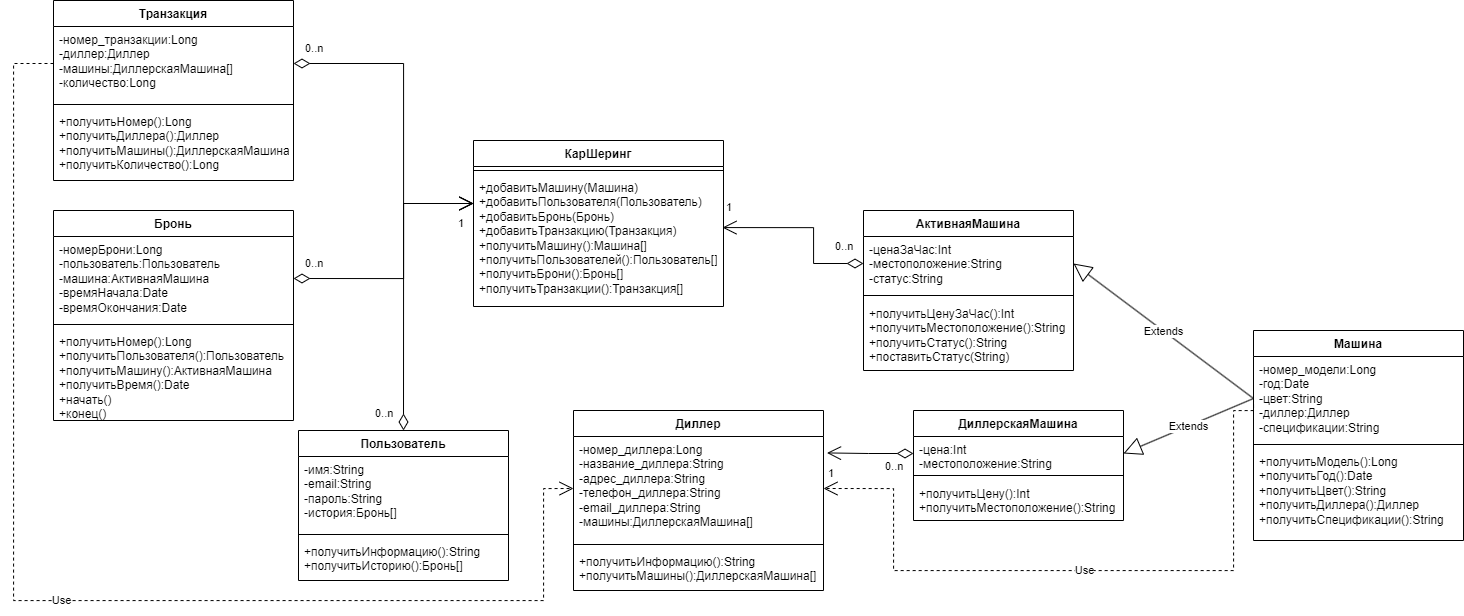

The diagram above was exported from draw.io. Its source (the exported page's mxGraphModel, read from the mxfile embedded in the PNG):
<mxGraphModel dx="2993" dy="2385" grid="1" gridSize="10" guides="1" tooltips="1" connect="1" arrows="1" fold="1" page="1" pageScale="1" pageWidth="850" pageHeight="1100" background="#ffffff" math="0" shadow="0">
  <root>
    <mxCell id="0" />
    <mxCell id="1" parent="0" />
    <mxCell id="5YqO3TPeIOlHDMoxgOhz-5" value="ДиллерскаяМашина" style="swimlane;fontStyle=1;align=center;verticalAlign=top;childLayout=stackLayout;horizontal=1;startSize=26;horizontalStack=0;resizeParent=1;resizeParentMax=0;resizeLast=0;collapsible=1;marginBottom=0;whiteSpace=wrap;html=1;" parent="1" vertex="1">
      <mxGeometry x="190" y="160" width="210" height="110" as="geometry" />
    </mxCell>
    <mxCell id="5YqO3TPeIOlHDMoxgOhz-6" value="-цена:Int&lt;br&gt;-местоположение:String" style="text;strokeColor=none;fillColor=none;align=left;verticalAlign=top;spacingLeft=4;spacingRight=4;overflow=hidden;rotatable=0;points=[[0,0.5],[1,0.5]];portConstraint=eastwest;whiteSpace=wrap;html=1;" parent="5YqO3TPeIOlHDMoxgOhz-5" vertex="1">
      <mxGeometry y="26" width="210" height="34" as="geometry" />
    </mxCell>
    <mxCell id="5YqO3TPeIOlHDMoxgOhz-7" value="" style="line;strokeWidth=1;fillColor=none;align=left;verticalAlign=middle;spacingTop=-1;spacingLeft=3;spacingRight=3;rotatable=0;labelPosition=right;points=[];portConstraint=eastwest;strokeColor=inherit;" parent="5YqO3TPeIOlHDMoxgOhz-5" vertex="1">
      <mxGeometry y="60" width="210" height="10" as="geometry" />
    </mxCell>
    <mxCell id="5YqO3TPeIOlHDMoxgOhz-8" value="+получитьЦену():Int&lt;br&gt;+получитьМестоположение():String" style="text;strokeColor=none;fillColor=none;align=left;verticalAlign=top;spacingLeft=4;spacingRight=4;overflow=hidden;rotatable=0;points=[[0,0.5],[1,0.5]];portConstraint=eastwest;whiteSpace=wrap;html=1;" parent="5YqO3TPeIOlHDMoxgOhz-5" vertex="1">
      <mxGeometry y="70" width="210" height="40" as="geometry" />
    </mxCell>
    <mxCell id="5YqO3TPeIOlHDMoxgOhz-10" value="Машина" style="swimlane;fontStyle=1;align=center;verticalAlign=top;childLayout=stackLayout;horizontal=1;startSize=26;horizontalStack=0;resizeParent=1;resizeParentMax=0;resizeLast=0;collapsible=1;marginBottom=0;whiteSpace=wrap;html=1;" parent="1" vertex="1">
      <mxGeometry x="530" y="80" width="210" height="210" as="geometry" />
    </mxCell>
    <mxCell id="5YqO3TPeIOlHDMoxgOhz-11" value="-номер_модели:Long&lt;br&gt;-год:Date&lt;br&gt;-цвет:String&lt;br&gt;-диллер:Диллер&lt;br&gt;-спецификации:String" style="text;strokeColor=none;fillColor=none;align=left;verticalAlign=top;spacingLeft=4;spacingRight=4;overflow=hidden;rotatable=0;points=[[0,0.5],[1,0.5]];portConstraint=eastwest;whiteSpace=wrap;html=1;" parent="5YqO3TPeIOlHDMoxgOhz-10" vertex="1">
      <mxGeometry y="26" width="210" height="84" as="geometry" />
    </mxCell>
    <mxCell id="5YqO3TPeIOlHDMoxgOhz-12" value="" style="line;strokeWidth=1;fillColor=none;align=left;verticalAlign=middle;spacingTop=-1;spacingLeft=3;spacingRight=3;rotatable=0;labelPosition=right;points=[];portConstraint=eastwest;strokeColor=inherit;" parent="5YqO3TPeIOlHDMoxgOhz-10" vertex="1">
      <mxGeometry y="110" width="210" height="8" as="geometry" />
    </mxCell>
    <mxCell id="5YqO3TPeIOlHDMoxgOhz-13" value="+получитьМодель():Long&lt;br&gt;+получитьГод():Date&lt;br&gt;+получитьЦвет():String&lt;br&gt;+получитьДиллера():Диллер&lt;br&gt;+получитьСпецификации():String" style="text;strokeColor=none;fillColor=none;align=left;verticalAlign=top;spacingLeft=4;spacingRight=4;overflow=hidden;rotatable=0;points=[[0,0.5],[1,0.5]];portConstraint=eastwest;whiteSpace=wrap;html=1;" parent="5YqO3TPeIOlHDMoxgOhz-10" vertex="1">
      <mxGeometry y="118" width="210" height="92" as="geometry" />
    </mxCell>
    <mxCell id="5YqO3TPeIOlHDMoxgOhz-14" value="Extends" style="endArrow=block;endSize=16;endFill=0;html=1;rounded=0;exitX=0;exitY=0.5;exitDx=0;exitDy=0;entryX=1;entryY=0.5;entryDx=0;entryDy=0;" parent="1" source="5YqO3TPeIOlHDMoxgOhz-11" target="5YqO3TPeIOlHDMoxgOhz-6" edge="1">
      <mxGeometry width="160" relative="1" as="geometry">
        <mxPoint x="390" y="210" as="sourcePoint" />
        <mxPoint x="550" y="210" as="targetPoint" />
      </mxGeometry>
    </mxCell>
    <mxCell id="5YqO3TPeIOlHDMoxgOhz-15" value="АктивнаяМашина" style="swimlane;fontStyle=1;align=center;verticalAlign=top;childLayout=stackLayout;horizontal=1;startSize=26;horizontalStack=0;resizeParent=1;resizeParentMax=0;resizeLast=0;collapsible=1;marginBottom=0;whiteSpace=wrap;html=1;" parent="1" vertex="1">
      <mxGeometry x="140" y="-40" width="210" height="160" as="geometry" />
    </mxCell>
    <mxCell id="5YqO3TPeIOlHDMoxgOhz-16" value="-ценаЗаЧас:Int&lt;br&gt;-местоположение:String&lt;br&gt;-статус:String" style="text;strokeColor=none;fillColor=none;align=left;verticalAlign=top;spacingLeft=4;spacingRight=4;overflow=hidden;rotatable=0;points=[[0,0.5],[1,0.5]];portConstraint=eastwest;whiteSpace=wrap;html=1;" parent="5YqO3TPeIOlHDMoxgOhz-15" vertex="1">
      <mxGeometry y="26" width="210" height="54" as="geometry" />
    </mxCell>
    <mxCell id="5YqO3TPeIOlHDMoxgOhz-17" value="" style="line;strokeWidth=1;fillColor=none;align=left;verticalAlign=middle;spacingTop=-1;spacingLeft=3;spacingRight=3;rotatable=0;labelPosition=right;points=[];portConstraint=eastwest;strokeColor=inherit;" parent="5YqO3TPeIOlHDMoxgOhz-15" vertex="1">
      <mxGeometry y="80" width="210" height="10" as="geometry" />
    </mxCell>
    <mxCell id="5YqO3TPeIOlHDMoxgOhz-18" value="+получитьЦенуЗаЧас():Int&lt;br&gt;+получитьМестоположение():String&lt;br&gt;+получитьСтатус():String&lt;br&gt;+поставитьСтатус(String)" style="text;strokeColor=none;fillColor=none;align=left;verticalAlign=top;spacingLeft=4;spacingRight=4;overflow=hidden;rotatable=0;points=[[0,0.5],[1,0.5]];portConstraint=eastwest;whiteSpace=wrap;html=1;" parent="5YqO3TPeIOlHDMoxgOhz-15" vertex="1">
      <mxGeometry y="90" width="210" height="70" as="geometry" />
    </mxCell>
    <mxCell id="5YqO3TPeIOlHDMoxgOhz-19" value="Extends" style="endArrow=block;endSize=16;endFill=0;html=1;rounded=0;exitX=0;exitY=0.5;exitDx=0;exitDy=0;entryX=1;entryY=0.5;entryDx=0;entryDy=0;" parent="1" source="5YqO3TPeIOlHDMoxgOhz-11" target="5YqO3TPeIOlHDMoxgOhz-16" edge="1">
      <mxGeometry width="160" relative="1" as="geometry">
        <mxPoint x="540" y="148" as="sourcePoint" />
        <mxPoint x="350" y="228" as="targetPoint" />
      </mxGeometry>
    </mxCell>
    <mxCell id="5YqO3TPeIOlHDMoxgOhz-24" value="Диллер" style="swimlane;fontStyle=1;align=center;verticalAlign=top;childLayout=stackLayout;horizontal=1;startSize=26;horizontalStack=0;resizeParent=1;resizeParentMax=0;resizeLast=0;collapsible=1;marginBottom=0;whiteSpace=wrap;html=1;" parent="1" vertex="1">
      <mxGeometry x="-150" y="160" width="250" height="180" as="geometry" />
    </mxCell>
    <mxCell id="5YqO3TPeIOlHDMoxgOhz-25" value="-номер_диллера:Long&lt;br style=&quot;border-color: var(--border-color);&quot;&gt;-название_диллера:String&lt;br style=&quot;border-color: var(--border-color);&quot;&gt;-адрес_диллера:String&lt;br style=&quot;border-color: var(--border-color);&quot;&gt;-телефон_диллера:String&lt;br style=&quot;border-color: var(--border-color);&quot;&gt;-email_диллера:String&lt;br style=&quot;border-color: var(--border-color);&quot;&gt;-машины:ДиллерскаяМашина[]" style="text;strokeColor=none;fillColor=none;align=left;verticalAlign=top;spacingLeft=4;spacingRight=4;overflow=hidden;rotatable=0;points=[[0,0.5],[1,0.5]];portConstraint=eastwest;whiteSpace=wrap;html=1;" parent="5YqO3TPeIOlHDMoxgOhz-24" vertex="1">
      <mxGeometry y="26" width="250" height="104" as="geometry" />
    </mxCell>
    <mxCell id="5YqO3TPeIOlHDMoxgOhz-26" value="" style="line;strokeWidth=1;fillColor=none;align=left;verticalAlign=middle;spacingTop=-1;spacingLeft=3;spacingRight=3;rotatable=0;labelPosition=right;points=[];portConstraint=eastwest;strokeColor=inherit;" parent="5YqO3TPeIOlHDMoxgOhz-24" vertex="1">
      <mxGeometry y="130" width="250" height="8" as="geometry" />
    </mxCell>
    <mxCell id="5YqO3TPeIOlHDMoxgOhz-27" value="+получитьИнформацию():String&lt;br&gt;+получитьМашины():ДиллерскаяМашина[]" style="text;strokeColor=none;fillColor=none;align=left;verticalAlign=top;spacingLeft=4;spacingRight=4;overflow=hidden;rotatable=0;points=[[0,0.5],[1,0.5]];portConstraint=eastwest;whiteSpace=wrap;html=1;" parent="5YqO3TPeIOlHDMoxgOhz-24" vertex="1">
      <mxGeometry y="138" width="250" height="42" as="geometry" />
    </mxCell>
    <mxCell id="5YqO3TPeIOlHDMoxgOhz-28" value="" style="endArrow=open;html=1;endSize=12;startArrow=diamondThin;startSize=14;startFill=0;edgeStyle=orthogonalEdgeStyle;rounded=0;exitX=0;exitY=0.5;exitDx=0;exitDy=0;entryX=1.014;entryY=0.158;entryDx=0;entryDy=0;entryPerimeter=0;" parent="1" source="5YqO3TPeIOlHDMoxgOhz-6" target="5YqO3TPeIOlHDMoxgOhz-25" edge="1">
      <mxGeometry relative="1" as="geometry">
        <mxPoint x="120" y="420" as="sourcePoint" />
        <mxPoint x="280" y="420" as="targetPoint" />
      </mxGeometry>
    </mxCell>
    <mxCell id="5YqO3TPeIOlHDMoxgOhz-29" value="0..n" style="edgeLabel;resizable=0;html=1;align=left;verticalAlign=top;" parent="5YqO3TPeIOlHDMoxgOhz-28" connectable="0" vertex="1">
      <mxGeometry x="-1" relative="1" as="geometry">
        <mxPoint x="-30" as="offset" />
      </mxGeometry>
    </mxCell>
    <mxCell id="5YqO3TPeIOlHDMoxgOhz-30" value="1" style="edgeLabel;resizable=0;html=1;align=right;verticalAlign=top;" parent="5YqO3TPeIOlHDMoxgOhz-28" connectable="0" vertex="1">
      <mxGeometry x="1" relative="1" as="geometry">
        <mxPoint x="8" y="8" as="offset" />
      </mxGeometry>
    </mxCell>
    <mxCell id="5YqO3TPeIOlHDMoxgOhz-31" value="Use" style="endArrow=open;endSize=12;dashed=1;html=1;rounded=0;entryX=1;entryY=0.5;entryDx=0;entryDy=0;edgeStyle=orthogonalEdgeStyle;exitX=0;exitY=0.5;exitDx=0;exitDy=0;" parent="1" source="5YqO3TPeIOlHDMoxgOhz-11" target="5YqO3TPeIOlHDMoxgOhz-25" edge="1">
      <mxGeometry width="160" relative="1" as="geometry">
        <mxPoint x="530" y="160" as="sourcePoint" />
        <mxPoint x="560" y="-80" as="targetPoint" />
        <Array as="points">
          <mxPoint x="530" y="160" />
          <mxPoint x="510" y="160" />
          <mxPoint x="510" y="320" />
          <mxPoint x="170" y="320" />
          <mxPoint x="170" y="238" />
        </Array>
      </mxGeometry>
    </mxCell>
    <mxCell id="5YqO3TPeIOlHDMoxgOhz-32" value="Пользователь" style="swimlane;fontStyle=1;align=center;verticalAlign=top;childLayout=stackLayout;horizontal=1;startSize=26;horizontalStack=0;resizeParent=1;resizeParentMax=0;resizeLast=0;collapsible=1;marginBottom=0;whiteSpace=wrap;html=1;" parent="1" vertex="1">
      <mxGeometry x="-425" y="180" width="210" height="150" as="geometry" />
    </mxCell>
    <mxCell id="5YqO3TPeIOlHDMoxgOhz-33" value="-имя:String&lt;br&gt;-email:String&lt;br&gt;-пароль:String&lt;br&gt;-история:Бронь[]" style="text;strokeColor=none;fillColor=none;align=left;verticalAlign=top;spacingLeft=4;spacingRight=4;overflow=hidden;rotatable=0;points=[[0,0.5],[1,0.5]];portConstraint=eastwest;whiteSpace=wrap;html=1;" parent="5YqO3TPeIOlHDMoxgOhz-32" vertex="1">
      <mxGeometry y="26" width="210" height="74" as="geometry" />
    </mxCell>
    <mxCell id="5YqO3TPeIOlHDMoxgOhz-34" value="" style="line;strokeWidth=1;fillColor=none;align=left;verticalAlign=middle;spacingTop=-1;spacingLeft=3;spacingRight=3;rotatable=0;labelPosition=right;points=[];portConstraint=eastwest;strokeColor=inherit;" parent="5YqO3TPeIOlHDMoxgOhz-32" vertex="1">
      <mxGeometry y="100" width="210" height="8" as="geometry" />
    </mxCell>
    <mxCell id="5YqO3TPeIOlHDMoxgOhz-35" value="+получитьИнформацию():String&lt;br&gt;+получитьИсторию():Бронь[]" style="text;strokeColor=none;fillColor=none;align=left;verticalAlign=top;spacingLeft=4;spacingRight=4;overflow=hidden;rotatable=0;points=[[0,0.5],[1,0.5]];portConstraint=eastwest;whiteSpace=wrap;html=1;" parent="5YqO3TPeIOlHDMoxgOhz-32" vertex="1">
      <mxGeometry y="108" width="210" height="42" as="geometry" />
    </mxCell>
    <mxCell id="5YqO3TPeIOlHDMoxgOhz-36" value="КарШеринг" style="swimlane;fontStyle=1;align=center;verticalAlign=top;childLayout=stackLayout;horizontal=1;startSize=26;horizontalStack=0;resizeParent=1;resizeParentMax=0;resizeLast=0;collapsible=1;marginBottom=0;whiteSpace=wrap;html=1;" parent="1" vertex="1">
      <mxGeometry x="-250" y="-110" width="250" height="166" as="geometry" />
    </mxCell>
    <mxCell id="5YqO3TPeIOlHDMoxgOhz-38" value="" style="line;strokeWidth=1;fillColor=none;align=left;verticalAlign=middle;spacingTop=-1;spacingLeft=3;spacingRight=3;rotatable=0;labelPosition=right;points=[];portConstraint=eastwest;strokeColor=inherit;" parent="5YqO3TPeIOlHDMoxgOhz-36" vertex="1">
      <mxGeometry y="26" width="250" height="8" as="geometry" />
    </mxCell>
    <mxCell id="5YqO3TPeIOlHDMoxgOhz-39" value="+добавитьМашину(Машина)&lt;br&gt;+добавитьПользователя(Пользователь)&lt;br&gt;+добавитьБронь(Бронь)&lt;br&gt;+добавитьТранзакцию(Транзакция)&lt;br&gt;+получитьМашину():Машина[]&lt;br style=&quot;border-color: var(--border-color);&quot;&gt;+получитьПользователей():Пользователь[]&lt;br style=&quot;border-color: var(--border-color);&quot;&gt;+получитьБрони():Бронь[]&lt;br style=&quot;border-color: var(--border-color);&quot;&gt;+получитьТранзакции():Транзакция[]" style="text;strokeColor=none;fillColor=none;align=left;verticalAlign=top;spacingLeft=4;spacingRight=4;overflow=hidden;rotatable=0;points=[[0,0.5],[1,0.5]];portConstraint=eastwest;whiteSpace=wrap;html=1;" parent="5YqO3TPeIOlHDMoxgOhz-36" vertex="1">
      <mxGeometry y="34" width="250" height="132" as="geometry" />
    </mxCell>
    <mxCell id="5YqO3TPeIOlHDMoxgOhz-43" value="" style="endArrow=open;html=1;endSize=12;startArrow=diamondThin;startSize=14;startFill=0;edgeStyle=orthogonalEdgeStyle;rounded=0;exitX=0.5;exitY=0;exitDx=0;exitDy=0;entryX=0;entryY=0.5;entryDx=0;entryDy=0;" parent="1" source="5YqO3TPeIOlHDMoxgOhz-32" edge="1">
      <mxGeometry relative="1" as="geometry">
        <mxPoint x="190" y="213" as="sourcePoint" />
        <mxPoint x="-250" y="-47" as="targetPoint" />
        <Array as="points">
          <mxPoint x="-320" y="180" />
          <mxPoint x="-320" y="-47" />
        </Array>
      </mxGeometry>
    </mxCell>
    <mxCell id="5YqO3TPeIOlHDMoxgOhz-44" value="0..n" style="edgeLabel;resizable=0;html=1;align=left;verticalAlign=top;" parent="5YqO3TPeIOlHDMoxgOhz-43" connectable="0" vertex="1">
      <mxGeometry x="-1" relative="1" as="geometry">
        <mxPoint x="-30" y="-30" as="offset" />
      </mxGeometry>
    </mxCell>
    <mxCell id="5YqO3TPeIOlHDMoxgOhz-45" value="1" style="edgeLabel;resizable=0;html=1;align=right;verticalAlign=top;" parent="5YqO3TPeIOlHDMoxgOhz-43" connectable="0" vertex="1">
      <mxGeometry x="1" relative="1" as="geometry">
        <mxPoint x="-10" y="7" as="offset" />
      </mxGeometry>
    </mxCell>
    <mxCell id="5YqO3TPeIOlHDMoxgOhz-46" value="" style="endArrow=open;html=1;endSize=12;startArrow=diamondThin;startSize=14;startFill=0;edgeStyle=orthogonalEdgeStyle;rounded=0;exitX=0;exitY=0.5;exitDx=0;exitDy=0;entryX=0.996;entryY=0.402;entryDx=0;entryDy=0;entryPerimeter=0;" parent="1" source="5YqO3TPeIOlHDMoxgOhz-16" edge="1" target="5YqO3TPeIOlHDMoxgOhz-39">
      <mxGeometry relative="1" as="geometry">
        <mxPoint x="-330" y="170" as="sourcePoint" />
        <mxPoint x="-60" y="-47" as="targetPoint" />
        <Array as="points">
          <mxPoint x="90" y="13" />
          <mxPoint x="90" y="-23" />
        </Array>
      </mxGeometry>
    </mxCell>
    <mxCell id="5YqO3TPeIOlHDMoxgOhz-47" value="0..n" style="edgeLabel;resizable=0;html=1;align=left;verticalAlign=top;" parent="5YqO3TPeIOlHDMoxgOhz-46" connectable="0" vertex="1">
      <mxGeometry x="-1" relative="1" as="geometry">
        <mxPoint x="-30" y="-30" as="offset" />
      </mxGeometry>
    </mxCell>
    <mxCell id="5YqO3TPeIOlHDMoxgOhz-48" value="1" style="edgeLabel;resizable=0;html=1;align=right;verticalAlign=top;" parent="5YqO3TPeIOlHDMoxgOhz-46" connectable="0" vertex="1">
      <mxGeometry x="1" relative="1" as="geometry">
        <mxPoint x="10" y="-33" as="offset" />
      </mxGeometry>
    </mxCell>
    <mxCell id="5YqO3TPeIOlHDMoxgOhz-49" value="Бронь" style="swimlane;fontStyle=1;align=center;verticalAlign=top;childLayout=stackLayout;horizontal=1;startSize=26;horizontalStack=0;resizeParent=1;resizeParentMax=0;resizeLast=0;collapsible=1;marginBottom=0;whiteSpace=wrap;html=1;" parent="1" vertex="1">
      <mxGeometry x="-670" y="-40" width="240" height="210" as="geometry" />
    </mxCell>
    <mxCell id="5YqO3TPeIOlHDMoxgOhz-50" value="-номерБрони:Long&lt;br&gt;-пользователь:Пользователь&lt;br&gt;-машина:АктивнаяМашина&lt;br&gt;-времяНачала:Date&lt;br&gt;-времяОкончания:Date" style="text;strokeColor=none;fillColor=none;align=left;verticalAlign=top;spacingLeft=4;spacingRight=4;overflow=hidden;rotatable=0;points=[[0,0.5],[1,0.5]];portConstraint=eastwest;whiteSpace=wrap;html=1;" parent="5YqO3TPeIOlHDMoxgOhz-49" vertex="1">
      <mxGeometry y="26" width="240" height="84" as="geometry" />
    </mxCell>
    <mxCell id="5YqO3TPeIOlHDMoxgOhz-51" value="" style="line;strokeWidth=1;fillColor=none;align=left;verticalAlign=middle;spacingTop=-1;spacingLeft=3;spacingRight=3;rotatable=0;labelPosition=right;points=[];portConstraint=eastwest;strokeColor=inherit;" parent="5YqO3TPeIOlHDMoxgOhz-49" vertex="1">
      <mxGeometry y="110" width="240" height="8" as="geometry" />
    </mxCell>
    <mxCell id="5YqO3TPeIOlHDMoxgOhz-52" value="+получитьНомер():Long&lt;br&gt;+получитьПользователя():Пользователь&lt;br&gt;+получитьМашину():АктивнаяМашина&lt;br&gt;+получитьВремя():Date&lt;br&gt;+начать()&lt;br&gt;+конец()" style="text;strokeColor=none;fillColor=none;align=left;verticalAlign=top;spacingLeft=4;spacingRight=4;overflow=hidden;rotatable=0;points=[[0,0.5],[1,0.5]];portConstraint=eastwest;whiteSpace=wrap;html=1;" parent="5YqO3TPeIOlHDMoxgOhz-49" vertex="1">
      <mxGeometry y="118" width="240" height="92" as="geometry" />
    </mxCell>
    <mxCell id="5YqO3TPeIOlHDMoxgOhz-53" value="" style="endArrow=open;html=1;endSize=12;startArrow=diamondThin;startSize=14;startFill=0;edgeStyle=orthogonalEdgeStyle;rounded=0;exitX=1;exitY=0.5;exitDx=0;exitDy=0;entryX=0;entryY=0.5;entryDx=0;entryDy=0;" parent="1" source="5YqO3TPeIOlHDMoxgOhz-50" edge="1">
      <mxGeometry relative="1" as="geometry">
        <mxPoint x="-330" y="170" as="sourcePoint" />
        <mxPoint x="-250" y="-47" as="targetPoint" />
        <Array as="points">
          <mxPoint x="-320" y="28" />
          <mxPoint x="-320" y="-47" />
        </Array>
      </mxGeometry>
    </mxCell>
    <mxCell id="5YqO3TPeIOlHDMoxgOhz-54" value="0..n" style="edgeLabel;resizable=0;html=1;align=left;verticalAlign=top;" parent="5YqO3TPeIOlHDMoxgOhz-53" connectable="0" vertex="1">
      <mxGeometry x="-1" relative="1" as="geometry">
        <mxPoint x="10" y="-28" as="offset" />
      </mxGeometry>
    </mxCell>
    <mxCell id="5YqO3TPeIOlHDMoxgOhz-55" value="1" style="edgeLabel;resizable=0;html=1;align=right;verticalAlign=top;" parent="5YqO3TPeIOlHDMoxgOhz-53" connectable="0" vertex="1">
      <mxGeometry x="1" relative="1" as="geometry">
        <mxPoint x="-10" y="7" as="offset" />
      </mxGeometry>
    </mxCell>
    <mxCell id="5YqO3TPeIOlHDMoxgOhz-56" value="Транзакция" style="swimlane;fontStyle=1;align=center;verticalAlign=top;childLayout=stackLayout;horizontal=1;startSize=26;horizontalStack=0;resizeParent=1;resizeParentMax=0;resizeLast=0;collapsible=1;marginBottom=0;whiteSpace=wrap;html=1;" parent="1" vertex="1">
      <mxGeometry x="-670" y="-250" width="240" height="180" as="geometry" />
    </mxCell>
    <mxCell id="5YqO3TPeIOlHDMoxgOhz-57" value="-номер_транзакции:Long&lt;br&gt;-диллер:Диллер&lt;br&gt;-машины:ДиллерскаяМашина[]&lt;br&gt;-количество:Long" style="text;strokeColor=none;fillColor=none;align=left;verticalAlign=top;spacingLeft=4;spacingRight=4;overflow=hidden;rotatable=0;points=[[0,0.5],[1,0.5]];portConstraint=eastwest;whiteSpace=wrap;html=1;" parent="5YqO3TPeIOlHDMoxgOhz-56" vertex="1">
      <mxGeometry y="26" width="240" height="74" as="geometry" />
    </mxCell>
    <mxCell id="5YqO3TPeIOlHDMoxgOhz-58" value="" style="line;strokeWidth=1;fillColor=none;align=left;verticalAlign=middle;spacingTop=-1;spacingLeft=3;spacingRight=3;rotatable=0;labelPosition=right;points=[];portConstraint=eastwest;strokeColor=inherit;" parent="5YqO3TPeIOlHDMoxgOhz-56" vertex="1">
      <mxGeometry y="100" width="240" height="8" as="geometry" />
    </mxCell>
    <mxCell id="5YqO3TPeIOlHDMoxgOhz-59" value="+получитьНомер():Long&lt;br&gt;+получитьДиллера():Диллер&lt;br&gt;+получитьМашины():ДиллерскаяМашина[]&lt;br&gt;+получитьКоличество():Long" style="text;strokeColor=none;fillColor=none;align=left;verticalAlign=top;spacingLeft=4;spacingRight=4;overflow=hidden;rotatable=0;points=[[0,0.5],[1,0.5]];portConstraint=eastwest;whiteSpace=wrap;html=1;" parent="5YqO3TPeIOlHDMoxgOhz-56" vertex="1">
      <mxGeometry y="108" width="240" height="72" as="geometry" />
    </mxCell>
    <mxCell id="5YqO3TPeIOlHDMoxgOhz-60" value="" style="endArrow=open;html=1;endSize=12;startArrow=diamondThin;startSize=14;startFill=0;edgeStyle=orthogonalEdgeStyle;rounded=0;exitX=1;exitY=0.5;exitDx=0;exitDy=0;entryX=0;entryY=0.5;entryDx=0;entryDy=0;" parent="1" source="5YqO3TPeIOlHDMoxgOhz-57" edge="1">
      <mxGeometry relative="1" as="geometry">
        <mxPoint x="-500" y="38" as="sourcePoint" />
        <mxPoint x="-250" y="-47" as="targetPoint" />
        <Array as="points">
          <mxPoint x="-320" y="-187" />
          <mxPoint x="-320" y="-47" />
        </Array>
      </mxGeometry>
    </mxCell>
    <mxCell id="5YqO3TPeIOlHDMoxgOhz-61" value="0..n" style="edgeLabel;resizable=0;html=1;align=left;verticalAlign=top;" parent="5YqO3TPeIOlHDMoxgOhz-60" connectable="0" vertex="1">
      <mxGeometry x="-1" relative="1" as="geometry">
        <mxPoint x="10" y="-28" as="offset" />
      </mxGeometry>
    </mxCell>
    <mxCell id="5YqO3TPeIOlHDMoxgOhz-62" value="1" style="edgeLabel;resizable=0;html=1;align=right;verticalAlign=top;" parent="5YqO3TPeIOlHDMoxgOhz-60" connectable="0" vertex="1">
      <mxGeometry x="1" relative="1" as="geometry">
        <mxPoint x="-10" y="7" as="offset" />
      </mxGeometry>
    </mxCell>
    <mxCell id="5YqO3TPeIOlHDMoxgOhz-63" value="Use" style="endArrow=open;endSize=12;dashed=1;html=1;rounded=0;exitX=0;exitY=0.5;exitDx=0;exitDy=0;entryX=0;entryY=0.5;entryDx=0;entryDy=0;edgeStyle=orthogonalEdgeStyle;" parent="1" source="5YqO3TPeIOlHDMoxgOhz-57" target="5YqO3TPeIOlHDMoxgOhz-25" edge="1">
      <mxGeometry width="160" relative="1" as="geometry">
        <mxPoint x="-820" y="-50" as="sourcePoint" />
        <mxPoint x="-660" y="-50" as="targetPoint" />
        <Array as="points">
          <mxPoint x="-710" y="-187" />
          <mxPoint x="-710" y="350" />
          <mxPoint x="-180" y="350" />
          <mxPoint x="-180" y="238" />
        </Array>
      </mxGeometry>
    </mxCell>
  </root>
</mxGraphModel>